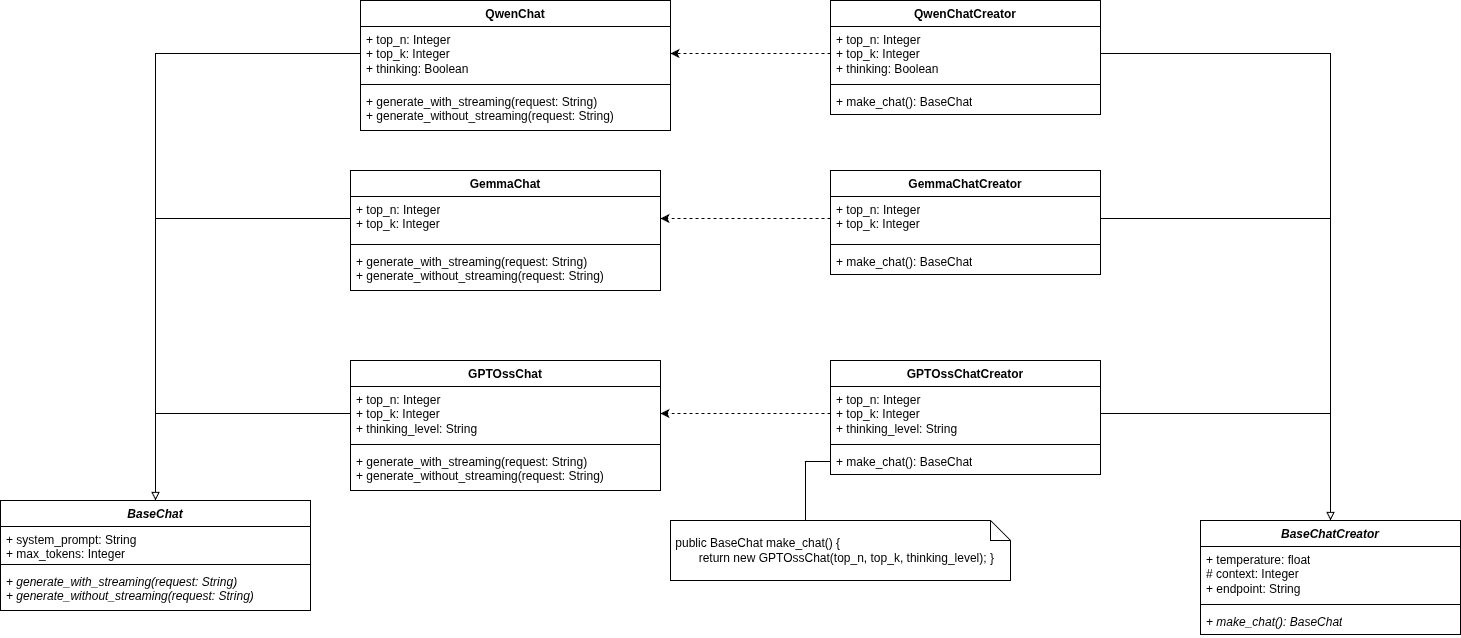

The diagram above was exported from draw.io. Its source (the exported page's mxGraphModel, read from the mxfile embedded in the PNG):
<mxGraphModel dx="1678" dy="2102" grid="1" gridSize="10" guides="1" tooltips="1" connect="1" arrows="1" fold="1" page="1" pageScale="1" pageWidth="827" pageHeight="1169" math="0" shadow="0">
  <root>
    <mxCell id="0" />
    <mxCell id="1" parent="0" />
    <mxCell id="_xe3NqaqxSpeY578LNuf-5" parent="1" style="swimlane;fontStyle=1;align=center;verticalAlign=top;childLayout=stackLayout;horizontal=1;startSize=26;horizontalStack=0;resizeParent=1;resizeParentMax=0;resizeLast=0;collapsible=1;marginBottom=0;whiteSpace=wrap;html=1;" value="&lt;i&gt;BaseChat&lt;/i&gt;" vertex="1">
      <mxGeometry height="110" width="310" x="180" y="-460" as="geometry" />
    </mxCell>
    <mxCell id="_xe3NqaqxSpeY578LNuf-6" parent="_xe3NqaqxSpeY578LNuf-5" style="text;strokeColor=none;fillColor=none;align=left;verticalAlign=top;spacingLeft=4;spacingRight=4;overflow=hidden;rotatable=0;points=[[0,0.5],[1,0.5]];portConstraint=eastwest;whiteSpace=wrap;html=1;" value="+ system_prompt: String&lt;div&gt;+ max_tokens: Integer&lt;/div&gt;" vertex="1">
      <mxGeometry height="34" width="310" y="26" as="geometry" />
    </mxCell>
    <mxCell id="_xe3NqaqxSpeY578LNuf-7" parent="_xe3NqaqxSpeY578LNuf-5" style="line;strokeWidth=1;fillColor=none;align=left;verticalAlign=middle;spacingTop=-1;spacingLeft=3;spacingRight=3;rotatable=0;labelPosition=right;points=[];portConstraint=eastwest;strokeColor=inherit;" value="" vertex="1">
      <mxGeometry height="8" width="310" y="60" as="geometry" />
    </mxCell>
    <mxCell id="_xe3NqaqxSpeY578LNuf-8" parent="_xe3NqaqxSpeY578LNuf-5" style="text;strokeColor=none;fillColor=none;align=left;verticalAlign=top;spacingLeft=4;spacingRight=4;overflow=hidden;rotatable=0;points=[[0,0.5],[1,0.5]];portConstraint=eastwest;whiteSpace=wrap;html=1;" value="&lt;i&gt;+ generate_with_streaming(request: String)&lt;/i&gt;&lt;div&gt;&lt;i&gt;+&amp;nbsp;&lt;span style=&quot;background-color: transparent; color: light-dark(rgb(0, 0, 0), rgb(255, 255, 255));&quot;&gt;generate&lt;/span&gt;&lt;span style=&quot;background-color: transparent; color: light-dark(rgb(0, 0, 0), rgb(255, 255, 255));&quot;&gt;_without_streaming(request: String)&lt;/span&gt;&lt;/i&gt;&lt;/div&gt;" vertex="1">
      <mxGeometry height="42" width="310" y="68" as="geometry" />
    </mxCell>
    <mxCell id="_xe3NqaqxSpeY578LNuf-13" edge="1" parent="1" source="_xe3NqaqxSpeY578LNuf-57" style="edgeStyle=orthogonalEdgeStyle;rounded=0;orthogonalLoop=1;jettySize=auto;html=1;exitX=0;exitY=0.5;exitDx=0;exitDy=0;entryX=0.5;entryY=0;entryDx=0;entryDy=0;endArrow=block;endFill=0;" target="_xe3NqaqxSpeY578LNuf-5">
      <mxGeometry relative="1" as="geometry">
        <mxPoint x="550" y="-867" as="sourcePoint" />
      </mxGeometry>
    </mxCell>
    <mxCell id="_xe3NqaqxSpeY578LNuf-20" edge="1" parent="1" source="_xe3NqaqxSpeY578LNuf-61" style="edgeStyle=orthogonalEdgeStyle;rounded=0;orthogonalLoop=1;jettySize=auto;html=1;exitX=0;exitY=0.5;exitDx=0;exitDy=0;entryX=0.5;entryY=0;entryDx=0;entryDy=0;endArrow=block;endFill=0;" target="_xe3NqaqxSpeY578LNuf-5">
      <mxGeometry relative="1" as="geometry">
        <mxPoint x="550" y="-712" as="sourcePoint" />
      </mxGeometry>
    </mxCell>
    <mxCell id="_xe3NqaqxSpeY578LNuf-25" edge="1" parent="1" source="_xe3NqaqxSpeY578LNuf-53" style="edgeStyle=orthogonalEdgeStyle;rounded=0;orthogonalLoop=1;jettySize=auto;html=1;exitX=0;exitY=0.5;exitDx=0;exitDy=0;entryX=0.5;entryY=0;entryDx=0;entryDy=0;endArrow=block;endFill=0;" target="_xe3NqaqxSpeY578LNuf-5">
      <mxGeometry relative="1" as="geometry">
        <mxPoint x="550" y="-547" as="sourcePoint" />
      </mxGeometry>
    </mxCell>
    <mxCell id="_xe3NqaqxSpeY578LNuf-26" parent="1" style="swimlane;fontStyle=1;align=center;verticalAlign=top;childLayout=stackLayout;horizontal=1;startSize=26;horizontalStack=0;resizeParent=1;resizeParentMax=0;resizeLast=0;collapsible=1;marginBottom=0;whiteSpace=wrap;html=1;" value="&lt;i style=&quot;&quot;&gt;BaseChatCreator&lt;/i&gt;" vertex="1">
      <mxGeometry height="114" width="260" x="1380" y="-440" as="geometry" />
    </mxCell>
    <mxCell id="_xe3NqaqxSpeY578LNuf-27" parent="_xe3NqaqxSpeY578LNuf-26" style="text;strokeColor=none;fillColor=none;align=left;verticalAlign=top;spacingLeft=4;spacingRight=4;overflow=hidden;rotatable=0;points=[[0,0.5],[1,0.5]];portConstraint=eastwest;whiteSpace=wrap;html=1;" value="+ temperature: float&lt;div&gt;# context: Integer&lt;/div&gt;&lt;div&gt;+ endpoint: String&lt;/div&gt;" vertex="1">
      <mxGeometry height="54" width="260" y="26" as="geometry" />
    </mxCell>
    <mxCell id="_xe3NqaqxSpeY578LNuf-28" parent="_xe3NqaqxSpeY578LNuf-26" style="line;strokeWidth=1;fillColor=none;align=left;verticalAlign=middle;spacingTop=-1;spacingLeft=3;spacingRight=3;rotatable=0;labelPosition=right;points=[];portConstraint=eastwest;strokeColor=inherit;" value="" vertex="1">
      <mxGeometry height="8" width="260" y="80" as="geometry" />
    </mxCell>
    <mxCell id="_xe3NqaqxSpeY578LNuf-29" parent="_xe3NqaqxSpeY578LNuf-26" style="text;strokeColor=none;fillColor=none;align=left;verticalAlign=top;spacingLeft=4;spacingRight=4;overflow=hidden;rotatable=0;points=[[0,0.5],[1,0.5]];portConstraint=eastwest;whiteSpace=wrap;html=1;" value="&lt;i&gt;+ make_chat(): BaseChat&lt;/i&gt;" vertex="1">
      <mxGeometry height="26" width="260" y="88" as="geometry" />
    </mxCell>
    <mxCell id="_xe3NqaqxSpeY578LNuf-30" parent="1" style="swimlane;fontStyle=1;align=center;verticalAlign=top;childLayout=stackLayout;horizontal=1;startSize=26;horizontalStack=0;resizeParent=1;resizeParentMax=0;resizeLast=0;collapsible=1;marginBottom=0;whiteSpace=wrap;html=1;" value="QwenChatCreator" vertex="1">
      <mxGeometry height="114" width="270" x="1010" y="-960" as="geometry" />
    </mxCell>
    <mxCell id="_xe3NqaqxSpeY578LNuf-31" parent="_xe3NqaqxSpeY578LNuf-30" style="text;strokeColor=none;fillColor=none;align=left;verticalAlign=top;spacingLeft=4;spacingRight=4;overflow=hidden;rotatable=0;points=[[0,0.5],[1,0.5]];portConstraint=eastwest;whiteSpace=wrap;html=1;" value="&lt;div&gt;+ top_n: Integer&lt;/div&gt;&lt;div&gt;+ top_k: Integer&lt;/div&gt;&lt;div&gt;+ thinking: Boolean&lt;/div&gt;" vertex="1">
      <mxGeometry height="54" width="270" y="26" as="geometry" />
    </mxCell>
    <mxCell id="_xe3NqaqxSpeY578LNuf-32" parent="_xe3NqaqxSpeY578LNuf-30" style="line;strokeWidth=1;fillColor=none;align=left;verticalAlign=middle;spacingTop=-1;spacingLeft=3;spacingRight=3;rotatable=0;labelPosition=right;points=[];portConstraint=eastwest;strokeColor=inherit;" value="" vertex="1">
      <mxGeometry height="8" width="270" y="80" as="geometry" />
    </mxCell>
    <mxCell id="_xe3NqaqxSpeY578LNuf-33" parent="_xe3NqaqxSpeY578LNuf-30" style="text;strokeColor=none;fillColor=none;align=left;verticalAlign=top;spacingLeft=4;spacingRight=4;overflow=hidden;rotatable=0;points=[[0,0.5],[1,0.5]];portConstraint=eastwest;whiteSpace=wrap;html=1;" value="+ make_chat(): BaseChat" vertex="1">
      <mxGeometry height="26" width="270" y="88" as="geometry" />
    </mxCell>
    <mxCell id="_xe3NqaqxSpeY578LNuf-34" edge="1" parent="1" source="_xe3NqaqxSpeY578LNuf-31" style="edgeStyle=orthogonalEdgeStyle;rounded=0;orthogonalLoop=1;jettySize=auto;html=1;exitX=0;exitY=0.5;exitDx=0;exitDy=0;entryX=1;entryY=0.5;entryDx=0;entryDy=0;dashed=1;" target="_xe3NqaqxSpeY578LNuf-57">
      <mxGeometry relative="1" as="geometry">
        <mxPoint x="840.0000000000005" y="-867" as="targetPoint" />
      </mxGeometry>
    </mxCell>
    <mxCell id="_xe3NqaqxSpeY578LNuf-35" parent="1" style="swimlane;fontStyle=1;align=center;verticalAlign=top;childLayout=stackLayout;horizontal=1;startSize=26;horizontalStack=0;resizeParent=1;resizeParentMax=0;resizeLast=0;collapsible=1;marginBottom=0;whiteSpace=wrap;html=1;" value="GemmaChatCreator" vertex="1">
      <mxGeometry height="104" width="270" x="1010" y="-790" as="geometry" />
    </mxCell>
    <mxCell id="_xe3NqaqxSpeY578LNuf-36" parent="_xe3NqaqxSpeY578LNuf-35" style="text;strokeColor=none;fillColor=none;align=left;verticalAlign=top;spacingLeft=4;spacingRight=4;overflow=hidden;rotatable=0;points=[[0,0.5],[1,0.5]];portConstraint=eastwest;whiteSpace=wrap;html=1;" value="&lt;div&gt;+ top_n: Integer&lt;/div&gt;&lt;div&gt;+ top_k: Integer&lt;/div&gt;" vertex="1">
      <mxGeometry height="44" width="270" y="26" as="geometry" />
    </mxCell>
    <mxCell id="_xe3NqaqxSpeY578LNuf-37" parent="_xe3NqaqxSpeY578LNuf-35" style="line;strokeWidth=1;fillColor=none;align=left;verticalAlign=middle;spacingTop=-1;spacingLeft=3;spacingRight=3;rotatable=0;labelPosition=right;points=[];portConstraint=eastwest;strokeColor=inherit;" value="" vertex="1">
      <mxGeometry height="8" width="270" y="70" as="geometry" />
    </mxCell>
    <mxCell id="_xe3NqaqxSpeY578LNuf-38" parent="_xe3NqaqxSpeY578LNuf-35" style="text;strokeColor=none;fillColor=none;align=left;verticalAlign=top;spacingLeft=4;spacingRight=4;overflow=hidden;rotatable=0;points=[[0,0.5],[1,0.5]];portConstraint=eastwest;whiteSpace=wrap;html=1;" value="+ make_chat(): BaseChat" vertex="1">
      <mxGeometry height="26" width="270" y="78" as="geometry" />
    </mxCell>
    <mxCell id="_xe3NqaqxSpeY578LNuf-39" edge="1" parent="1" source="_xe3NqaqxSpeY578LNuf-36" style="edgeStyle=orthogonalEdgeStyle;rounded=0;orthogonalLoop=1;jettySize=auto;html=1;exitX=0;exitY=0.5;exitDx=0;exitDy=0;entryX=1;entryY=0.5;entryDx=0;entryDy=0;dashed=1;" target="_xe3NqaqxSpeY578LNuf-61">
      <mxGeometry relative="1" as="geometry">
        <mxPoint x="840.0000000000005" y="-712" as="targetPoint" />
      </mxGeometry>
    </mxCell>
    <mxCell id="_xe3NqaqxSpeY578LNuf-40" parent="1" style="swimlane;fontStyle=1;align=center;verticalAlign=top;childLayout=stackLayout;horizontal=1;startSize=26;horizontalStack=0;resizeParent=1;resizeParentMax=0;resizeLast=0;collapsible=1;marginBottom=0;whiteSpace=wrap;html=1;" value="GPTOssChatCreator" vertex="1">
      <mxGeometry height="114" width="270" x="1010" y="-600" as="geometry" />
    </mxCell>
    <mxCell id="_xe3NqaqxSpeY578LNuf-41" parent="_xe3NqaqxSpeY578LNuf-40" style="text;strokeColor=none;fillColor=none;align=left;verticalAlign=top;spacingLeft=4;spacingRight=4;overflow=hidden;rotatable=0;points=[[0,0.5],[1,0.5]];portConstraint=eastwest;whiteSpace=wrap;html=1;" value="&lt;div&gt;+ top_n: Integer&lt;/div&gt;&lt;div&gt;+ top_k: Integer&lt;/div&gt;&lt;div&gt;+ thinking_level: String&lt;/div&gt;" vertex="1">
      <mxGeometry height="54" width="270" y="26" as="geometry" />
    </mxCell>
    <mxCell id="_xe3NqaqxSpeY578LNuf-42" parent="_xe3NqaqxSpeY578LNuf-40" style="line;strokeWidth=1;fillColor=none;align=left;verticalAlign=middle;spacingTop=-1;spacingLeft=3;spacingRight=3;rotatable=0;labelPosition=right;points=[];portConstraint=eastwest;strokeColor=inherit;" value="" vertex="1">
      <mxGeometry height="8" width="270" y="80" as="geometry" />
    </mxCell>
    <mxCell id="_xe3NqaqxSpeY578LNuf-43" parent="_xe3NqaqxSpeY578LNuf-40" style="text;strokeColor=none;fillColor=none;align=left;verticalAlign=top;spacingLeft=4;spacingRight=4;overflow=hidden;rotatable=0;points=[[0,0.5],[1,0.5]];portConstraint=eastwest;whiteSpace=wrap;html=1;" value="+ make_chat(): BaseChat" vertex="1">
      <mxGeometry height="26" width="270" y="88" as="geometry" />
    </mxCell>
    <mxCell id="_xe3NqaqxSpeY578LNuf-44" edge="1" parent="1" source="_xe3NqaqxSpeY578LNuf-41" style="edgeStyle=orthogonalEdgeStyle;rounded=0;orthogonalLoop=1;jettySize=auto;html=1;exitX=0;exitY=0.5;exitDx=0;exitDy=0;entryX=1;entryY=0.5;entryDx=0;entryDy=0;dashed=1;" target="_xe3NqaqxSpeY578LNuf-53">
      <mxGeometry relative="1" as="geometry">
        <mxPoint x="840.0000000000005" y="-547" as="targetPoint" />
      </mxGeometry>
    </mxCell>
    <mxCell id="_xe3NqaqxSpeY578LNuf-45" edge="1" parent="1" source="_xe3NqaqxSpeY578LNuf-31" style="edgeStyle=orthogonalEdgeStyle;rounded=0;orthogonalLoop=1;jettySize=auto;html=1;exitX=1;exitY=0.5;exitDx=0;exitDy=0;entryX=0.5;entryY=0;entryDx=0;entryDy=0;endArrow=block;endFill=0;" target="_xe3NqaqxSpeY578LNuf-26">
      <mxGeometry relative="1" as="geometry" />
    </mxCell>
    <mxCell id="_xe3NqaqxSpeY578LNuf-46" edge="1" parent="1" source="_xe3NqaqxSpeY578LNuf-36" style="edgeStyle=orthogonalEdgeStyle;rounded=0;orthogonalLoop=1;jettySize=auto;html=1;exitX=1;exitY=0.5;exitDx=0;exitDy=0;entryX=0.5;entryY=0;entryDx=0;entryDy=0;endArrow=block;endFill=0;" target="_xe3NqaqxSpeY578LNuf-26">
      <mxGeometry relative="1" as="geometry" />
    </mxCell>
    <mxCell id="_xe3NqaqxSpeY578LNuf-47" edge="1" parent="1" source="_xe3NqaqxSpeY578LNuf-41" style="edgeStyle=orthogonalEdgeStyle;rounded=0;orthogonalLoop=1;jettySize=auto;html=1;exitX=1;exitY=0.5;exitDx=0;exitDy=0;entryX=0.5;entryY=0;entryDx=0;entryDy=0;endArrow=block;endFill=0;" target="_xe3NqaqxSpeY578LNuf-26">
      <mxGeometry relative="1" as="geometry" />
    </mxCell>
    <mxCell id="_xe3NqaqxSpeY578LNuf-49" edge="1" parent="1" source="_xe3NqaqxSpeY578LNuf-48" style="edgeStyle=orthogonalEdgeStyle;rounded=0;orthogonalLoop=1;jettySize=auto;html=1;exitX=0;exitY=0;exitDx=135;exitDy=0;exitPerimeter=0;entryX=0;entryY=0.5;entryDx=0;entryDy=0;endArrow=none;endFill=0;" target="_xe3NqaqxSpeY578LNuf-43">
      <mxGeometry relative="1" as="geometry" />
    </mxCell>
    <mxCell id="_xe3NqaqxSpeY578LNuf-48" parent="1" style="shape=note;size=20;whiteSpace=wrap;html=1;align=left;" value="&amp;nbsp;public BaseChat make_chat() {&lt;div&gt;&lt;span style=&quot;white-space: pre;&quot;&gt;&#09;&lt;/span&gt;return new GPTOssChat(top_n, top_k,&amp;nbsp;&lt;span style=&quot;background-color: transparent; color: light-dark(rgb(0, 0, 0), rgb(255, 255, 255));&quot;&gt;thinking_level&lt;/span&gt;&lt;span style=&quot;background-color: transparent; color: light-dark(rgb(0, 0, 0), rgb(255, 255, 255));&quot;&gt;); }&lt;/span&gt;&lt;/div&gt;" vertex="1">
      <mxGeometry height="60" width="340" x="850" y="-440" as="geometry" />
    </mxCell>
    <mxCell id="_xe3NqaqxSpeY578LNuf-52" parent="1" style="swimlane;fontStyle=1;align=center;verticalAlign=top;childLayout=stackLayout;horizontal=1;startSize=26;horizontalStack=0;resizeParent=1;resizeParentMax=0;resizeLast=0;collapsible=1;marginBottom=0;whiteSpace=wrap;html=1;" value="GPTOss&lt;b&gt;Chat&lt;/b&gt;" vertex="1">
      <mxGeometry height="130" width="310" x="530" y="-600" as="geometry" />
    </mxCell>
    <mxCell id="_xe3NqaqxSpeY578LNuf-53" parent="_xe3NqaqxSpeY578LNuf-52" style="text;strokeColor=none;fillColor=none;align=left;verticalAlign=top;spacingLeft=4;spacingRight=4;overflow=hidden;rotatable=0;points=[[0,0.5],[1,0.5]];portConstraint=eastwest;whiteSpace=wrap;html=1;" value="&lt;div&gt;+ top_n: Integer&lt;/div&gt;&lt;div&gt;+ top_k: Integer&lt;/div&gt;&lt;div&gt;+ thinking_level: String&lt;/div&gt;" vertex="1">
      <mxGeometry height="54" width="310" y="26" as="geometry" />
    </mxCell>
    <mxCell id="_xe3NqaqxSpeY578LNuf-54" parent="_xe3NqaqxSpeY578LNuf-52" style="line;strokeWidth=1;fillColor=none;align=left;verticalAlign=middle;spacingTop=-1;spacingLeft=3;spacingRight=3;rotatable=0;labelPosition=right;points=[];portConstraint=eastwest;strokeColor=inherit;" value="" vertex="1">
      <mxGeometry height="8" width="310" y="80" as="geometry" />
    </mxCell>
    <mxCell id="_xe3NqaqxSpeY578LNuf-55" parent="_xe3NqaqxSpeY578LNuf-52" style="text;strokeColor=none;fillColor=none;align=left;verticalAlign=top;spacingLeft=4;spacingRight=4;overflow=hidden;rotatable=0;points=[[0,0.5],[1,0.5]];portConstraint=eastwest;whiteSpace=wrap;html=1;" value="+ generate_with_streaming(request: String)&lt;div&gt;+&amp;nbsp;&lt;span style=&quot;background-color: transparent; color: light-dark(rgb(0, 0, 0), rgb(255, 255, 255));&quot;&gt;generate&lt;/span&gt;&lt;span style=&quot;background-color: transparent; color: light-dark(rgb(0, 0, 0), rgb(255, 255, 255));&quot;&gt;_without_streaming(request: String)&lt;/span&gt;&lt;/div&gt;" vertex="1">
      <mxGeometry height="42" width="310" y="88" as="geometry" />
    </mxCell>
    <mxCell id="_xe3NqaqxSpeY578LNuf-56" parent="1" style="swimlane;fontStyle=1;align=center;verticalAlign=top;childLayout=stackLayout;horizontal=1;startSize=26;horizontalStack=0;resizeParent=1;resizeParentMax=0;resizeLast=0;collapsible=1;marginBottom=0;whiteSpace=wrap;html=1;" value="&lt;b&gt;QwenChat&lt;/b&gt;" vertex="1">
      <mxGeometry height="130" width="310" x="540" y="-960" as="geometry" />
    </mxCell>
    <mxCell id="_xe3NqaqxSpeY578LNuf-57" parent="_xe3NqaqxSpeY578LNuf-56" style="text;strokeColor=none;fillColor=none;align=left;verticalAlign=top;spacingLeft=4;spacingRight=4;overflow=hidden;rotatable=0;points=[[0,0.5],[1,0.5]];portConstraint=eastwest;whiteSpace=wrap;html=1;" value="&lt;div&gt;+ top_n: Integer&lt;/div&gt;&lt;div&gt;+ top_k: Integer&lt;/div&gt;&lt;div&gt;+ thinking: Boolean&lt;/div&gt;" vertex="1">
      <mxGeometry height="54" width="310" y="26" as="geometry" />
    </mxCell>
    <mxCell id="_xe3NqaqxSpeY578LNuf-58" parent="_xe3NqaqxSpeY578LNuf-56" style="line;strokeWidth=1;fillColor=none;align=left;verticalAlign=middle;spacingTop=-1;spacingLeft=3;spacingRight=3;rotatable=0;labelPosition=right;points=[];portConstraint=eastwest;strokeColor=inherit;" value="" vertex="1">
      <mxGeometry height="8" width="310" y="80" as="geometry" />
    </mxCell>
    <mxCell id="_xe3NqaqxSpeY578LNuf-59" parent="_xe3NqaqxSpeY578LNuf-56" style="text;strokeColor=none;fillColor=none;align=left;verticalAlign=top;spacingLeft=4;spacingRight=4;overflow=hidden;rotatable=0;points=[[0,0.5],[1,0.5]];portConstraint=eastwest;whiteSpace=wrap;html=1;" value="+ generate_with_streaming(request: String)&lt;div&gt;+&amp;nbsp;&lt;span style=&quot;background-color: transparent; color: light-dark(rgb(0, 0, 0), rgb(255, 255, 255));&quot;&gt;generate&lt;/span&gt;&lt;span style=&quot;background-color: transparent; color: light-dark(rgb(0, 0, 0), rgb(255, 255, 255));&quot;&gt;_without_streaming(request: String)&lt;/span&gt;&lt;/div&gt;" vertex="1">
      <mxGeometry height="42" width="310" y="88" as="geometry" />
    </mxCell>
    <mxCell id="_xe3NqaqxSpeY578LNuf-60" parent="1" style="swimlane;fontStyle=1;align=center;verticalAlign=top;childLayout=stackLayout;horizontal=1;startSize=26;horizontalStack=0;resizeParent=1;resizeParentMax=0;resizeLast=0;collapsible=1;marginBottom=0;whiteSpace=wrap;html=1;" value="Gemma&lt;b&gt;Chat&lt;/b&gt;" vertex="1">
      <mxGeometry height="120" width="310" x="530" y="-790" as="geometry" />
    </mxCell>
    <mxCell id="_xe3NqaqxSpeY578LNuf-61" parent="_xe3NqaqxSpeY578LNuf-60" style="text;strokeColor=none;fillColor=none;align=left;verticalAlign=top;spacingLeft=4;spacingRight=4;overflow=hidden;rotatable=0;points=[[0,0.5],[1,0.5]];portConstraint=eastwest;whiteSpace=wrap;html=1;" value="&lt;div&gt;+ top_n: Integer&lt;/div&gt;&lt;div&gt;+ top_k: Integer&lt;/div&gt;" vertex="1">
      <mxGeometry height="44" width="310" y="26" as="geometry" />
    </mxCell>
    <mxCell id="_xe3NqaqxSpeY578LNuf-62" parent="_xe3NqaqxSpeY578LNuf-60" style="line;strokeWidth=1;fillColor=none;align=left;verticalAlign=middle;spacingTop=-1;spacingLeft=3;spacingRight=3;rotatable=0;labelPosition=right;points=[];portConstraint=eastwest;strokeColor=inherit;" value="" vertex="1">
      <mxGeometry height="8" width="310" y="70" as="geometry" />
    </mxCell>
    <mxCell id="_xe3NqaqxSpeY578LNuf-63" parent="_xe3NqaqxSpeY578LNuf-60" style="text;strokeColor=none;fillColor=none;align=left;verticalAlign=top;spacingLeft=4;spacingRight=4;overflow=hidden;rotatable=0;points=[[0,0.5],[1,0.5]];portConstraint=eastwest;whiteSpace=wrap;html=1;" value="+ generate_with_streaming(request: String)&lt;div&gt;+&amp;nbsp;&lt;span style=&quot;background-color: transparent; color: light-dark(rgb(0, 0, 0), rgb(255, 255, 255));&quot;&gt;generate&lt;/span&gt;&lt;span style=&quot;background-color: transparent; color: light-dark(rgb(0, 0, 0), rgb(255, 255, 255));&quot;&gt;_without_streaming(request: String)&lt;/span&gt;&lt;/div&gt;" vertex="1">
      <mxGeometry height="42" width="310" y="78" as="geometry" />
    </mxCell>
  </root>
</mxGraphModel>